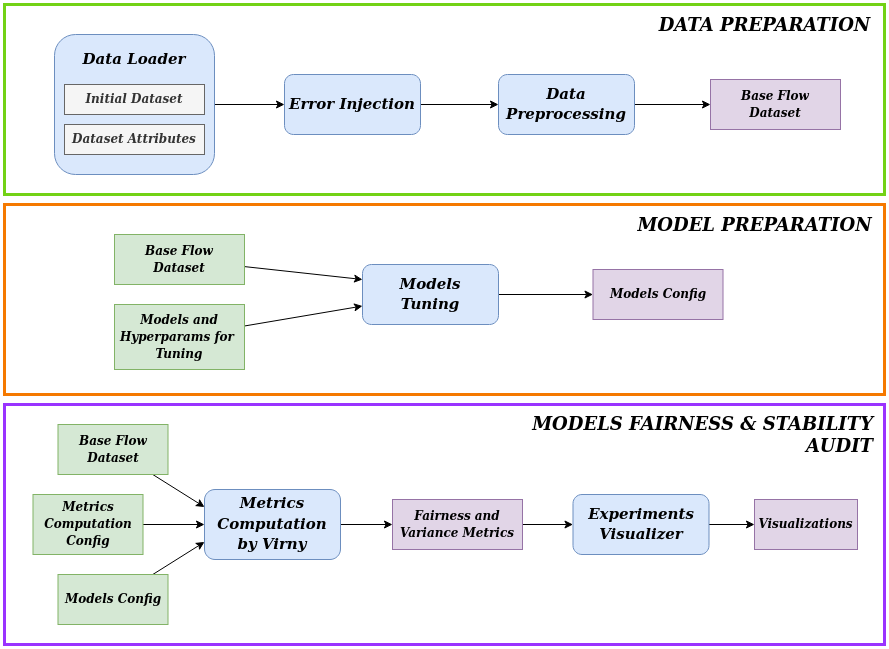

The diagram above was exported from draw.io. Its source (the exported page's mxGraphModel, read from the mxfile embedded in the PNG):
<mxGraphModel dx="1362" dy="766" grid="1" gridSize="10" guides="1" tooltips="1" connect="1" arrows="1" fold="1" page="1" pageScale="1" pageWidth="850" pageHeight="1100" math="0" shadow="0">
  <root>
    <mxCell id="0" />
    <mxCell id="1" parent="0" />
    <mxCell id="5Q4gcwFhn1eUK5E1_kNt-127" value="" style="rounded=0;whiteSpace=wrap;html=1;glass=0;fillColor=none;strokeWidth=3;strokeColor=#f57900;perimeterSpacing=1;" parent="1" vertex="1">
      <mxGeometry x="100" y="280" width="880" height="190" as="geometry" />
    </mxCell>
    <mxCell id="5Q4gcwFhn1eUK5E1_kNt-125" value="" style="rounded=0;whiteSpace=wrap;html=1;glass=0;fillColor=none;strokeWidth=3;strokeColor=#73d216;" parent="1" vertex="1">
      <mxGeometry x="100" y="80" width="880" height="190" as="geometry" />
    </mxCell>
    <mxCell id="5Q4gcwFhn1eUK5E1_kNt-126" value="&lt;b&gt;&lt;font data-font-src=&quot;https://fonts.googleapis.com/css?family=Merienda+One+&quot; style=&quot;font-size: 19px;&quot; face=&quot;Merienda One&quot;&gt;&lt;i&gt;&lt;font style=&quot;font-size: 19px;&quot;&gt;&lt;font style=&quot;font-size: 19px;&quot;&gt;&lt;font style=&quot;font-size: 19px;&quot;&gt;&lt;font style=&quot;font-size: 19px;&quot;&gt;&lt;font style=&quot;font-size: 18px;&quot;&gt;&lt;font style=&quot;font-size: 18px;&quot;&gt;DATA PREPARATION&lt;br&gt;&lt;/font&gt;&lt;/font&gt;&lt;/font&gt;&lt;/font&gt;&lt;/font&gt;&lt;/font&gt;&lt;/i&gt;&lt;/font&gt;&lt;/b&gt;" style="text;html=1;align=center;verticalAlign=middle;resizable=0;points=[];autosize=1;strokeColor=none;fillColor=none;" parent="1" vertex="1">
      <mxGeometry x="740" y="80" width="240" height="40" as="geometry" />
    </mxCell>
    <mxCell id="uEqAPO-9SHNmqftn-ccm-13" value="&lt;b&gt;&lt;font data-font-src=&quot;https://fonts.googleapis.com/css?family=Merienda+One+&quot; style=&quot;font-size: 19px;&quot; face=&quot;Merienda One&quot;&gt;&lt;i&gt;&lt;font style=&quot;font-size: 19px;&quot;&gt;&lt;font style=&quot;font-size: 19px;&quot;&gt;&lt;font style=&quot;font-size: 19px;&quot;&gt;&lt;font style=&quot;font-size: 19px;&quot;&gt;&lt;font style=&quot;font-size: 18px;&quot;&gt;&lt;font style=&quot;font-size: 18px;&quot;&gt;MODEL PREPARATION&lt;br&gt;&lt;/font&gt;&lt;/font&gt;&lt;/font&gt;&lt;/font&gt;&lt;/font&gt;&lt;/font&gt;&lt;/i&gt;&lt;/font&gt;&lt;/b&gt;" style="text;html=1;align=center;verticalAlign=middle;resizable=0;points=[];autosize=1;strokeColor=none;fillColor=none;" parent="1" vertex="1">
      <mxGeometry x="720" y="280" width="260" height="40" as="geometry" />
    </mxCell>
    <mxCell id="uEqAPO-9SHNmqftn-ccm-27" value="" style="rounded=0;whiteSpace=wrap;html=1;glass=0;fillColor=none;strokeWidth=3;strokeColor=#9933FF;" parent="1" vertex="1">
      <mxGeometry x="100" y="480" width="880" height="240" as="geometry" />
    </mxCell>
    <mxCell id="JGCpyCc607zzTOORuiyY-37" style="edgeStyle=orthogonalEdgeStyle;rounded=0;orthogonalLoop=1;jettySize=auto;html=1;entryX=0;entryY=0.5;entryDx=0;entryDy=0;" edge="1" parent="1" source="uEqAPO-9SHNmqftn-ccm-25" target="JGCpyCc607zzTOORuiyY-21">
      <mxGeometry relative="1" as="geometry" />
    </mxCell>
    <mxCell id="uEqAPO-9SHNmqftn-ccm-25" value="&lt;div style=&quot;font-size: 15px;&quot;&gt;&lt;font style=&quot;font-size: 15px;&quot; data-font-src=&quot;https://fonts.googleapis.com/css?family=Berkshire+Swash&quot; face=&quot;Verdana&quot;&gt;&lt;i&gt;&lt;font style=&quot;font-size: 15px;&quot;&gt;&lt;font style=&quot;font-size: 15px;&quot;&gt;&lt;font style=&quot;font-size: 15px;&quot;&gt;&lt;b&gt;Experiments&lt;/b&gt;&lt;/font&gt;&lt;/font&gt;&lt;/font&gt;&lt;/i&gt;&lt;/font&gt;&lt;/div&gt;&lt;div style=&quot;font-size: 15px;&quot;&gt;&lt;font style=&quot;font-size: 15px;&quot; data-font-src=&quot;https://fonts.googleapis.com/css?family=Berkshire+Swash&quot; face=&quot;Verdana&quot;&gt;&lt;i&gt;&lt;font style=&quot;font-size: 15px;&quot;&gt;&lt;font style=&quot;font-size: 15px;&quot;&gt;&lt;font style=&quot;font-size: 15px;&quot;&gt;&lt;b&gt;Visualizer&lt;/b&gt;&lt;/font&gt;&lt;/font&gt;&lt;/font&gt;&lt;/i&gt;&lt;/font&gt;&lt;/div&gt;" style="rounded=1;whiteSpace=wrap;html=1;fillColor=#dae8fc;strokeColor=#6c8ebf;shadow=0;gradientColor=none;" parent="1" vertex="1">
      <mxGeometry x="668.5" y="570" width="136" height="60" as="geometry" />
    </mxCell>
    <mxCell id="JGCpyCc607zzTOORuiyY-35" style="edgeStyle=orthogonalEdgeStyle;rounded=0;orthogonalLoop=1;jettySize=auto;html=1;entryX=0;entryY=0.5;entryDx=0;entryDy=0;" edge="1" parent="1" source="uEqAPO-9SHNmqftn-ccm-26" target="JGCpyCc607zzTOORuiyY-20">
      <mxGeometry relative="1" as="geometry" />
    </mxCell>
    <mxCell id="uEqAPO-9SHNmqftn-ccm-26" value="&lt;div style=&quot;font-size: 15px;&quot;&gt;&lt;font style=&quot;font-size: 15px;&quot; data-font-src=&quot;https://fonts.googleapis.com/css?family=Berkshire+Swash&quot; face=&quot;Verdana&quot;&gt;&lt;i&gt;&lt;font style=&quot;font-size: 15px;&quot;&gt;&lt;font style=&quot;font-size: 15px;&quot;&gt;&lt;font style=&quot;font-size: 15px;&quot;&gt;&lt;b&gt;Metrics Computation &lt;br&gt;&lt;/b&gt;&lt;/font&gt;&lt;/font&gt;&lt;/font&gt;&lt;/i&gt;&lt;/font&gt;&lt;/div&gt;&lt;div style=&quot;font-size: 15px;&quot;&gt;&lt;font style=&quot;font-size: 15px;&quot; data-font-src=&quot;https://fonts.googleapis.com/css?family=Berkshire+Swash&quot; face=&quot;Verdana&quot;&gt;&lt;i&gt;&lt;font style=&quot;font-size: 15px;&quot;&gt;&lt;font style=&quot;font-size: 15px;&quot;&gt;&lt;font style=&quot;font-size: 15px;&quot;&gt;&lt;b&gt;by Virny&lt;br&gt;&lt;/b&gt;&lt;/font&gt;&lt;/font&gt;&lt;/font&gt;&lt;/i&gt;&lt;/font&gt;&lt;/div&gt;" style="rounded=1;whiteSpace=wrap;html=1;fillColor=#dae8fc;strokeColor=#6c8ebf;shadow=0;gradientColor=none;" parent="1" vertex="1">
      <mxGeometry x="300" y="565" width="136" height="70" as="geometry" />
    </mxCell>
    <mxCell id="uEqAPO-9SHNmqftn-ccm-29" value="&lt;div align=&quot;right&quot;&gt;&lt;b&gt;&lt;font data-font-src=&quot;https://fonts.googleapis.com/css?family=Merienda+One+&quot; style=&quot;font-size: 19px;&quot; face=&quot;Merienda One&quot;&gt;&lt;i&gt;&lt;font style=&quot;font-size: 19px;&quot;&gt;&lt;font style=&quot;font-size: 19px;&quot;&gt;&lt;font style=&quot;font-size: 19px;&quot;&gt;&lt;font style=&quot;font-size: 19px;&quot;&gt;&lt;font style=&quot;font-size: 18px;&quot;&gt;&lt;font style=&quot;font-size: 18px;&quot;&gt;MODELS FAIRNESS &amp;amp; STABILITY &lt;br&gt;&lt;/font&gt;&lt;/font&gt;&lt;/font&gt;&lt;/font&gt;&lt;/font&gt;&lt;/font&gt;&lt;/i&gt;&lt;/font&gt;&lt;/b&gt;&lt;/div&gt;&lt;div align=&quot;right&quot;&gt;&lt;b&gt;&lt;font data-font-src=&quot;https://fonts.googleapis.com/css?family=Merienda+One+&quot; style=&quot;font-size: 19px;&quot; face=&quot;Merienda One&quot;&gt;&lt;i&gt;&lt;font style=&quot;font-size: 19px;&quot;&gt;&lt;font style=&quot;font-size: 19px;&quot;&gt;&lt;font style=&quot;font-size: 19px;&quot;&gt;&lt;font style=&quot;font-size: 19px;&quot;&gt;&lt;font style=&quot;font-size: 18px;&quot;&gt;&lt;font style=&quot;font-size: 18px;&quot;&gt;AUDIT&lt;/font&gt;&lt;/font&gt;&lt;/font&gt;&lt;/font&gt;&lt;/font&gt;&lt;/font&gt;&lt;/i&gt;&lt;/font&gt;&lt;/b&gt;&lt;/div&gt;" style="text;html=1;align=right;verticalAlign=middle;resizable=0;points=[];autosize=1;strokeColor=none;fillColor=none;" parent="1" vertex="1">
      <mxGeometry x="610" y="480" width="360" height="60" as="geometry" />
    </mxCell>
    <mxCell id="JGCpyCc607zzTOORuiyY-23" style="edgeStyle=orthogonalEdgeStyle;rounded=0;orthogonalLoop=1;jettySize=auto;html=1;entryX=0;entryY=0.5;entryDx=0;entryDy=0;" edge="1" parent="1" source="JGCpyCc607zzTOORuiyY-1" target="JGCpyCc607zzTOORuiyY-2">
      <mxGeometry relative="1" as="geometry" />
    </mxCell>
    <mxCell id="JGCpyCc607zzTOORuiyY-1" value="" style="rounded=1;whiteSpace=wrap;html=1;fillColor=#dae8fc;strokeColor=#6c8ebf;shadow=0;gradientColor=none;" vertex="1" parent="1">
      <mxGeometry x="150" y="110" width="160" height="140" as="geometry" />
    </mxCell>
    <mxCell id="JGCpyCc607zzTOORuiyY-24" style="edgeStyle=orthogonalEdgeStyle;rounded=0;orthogonalLoop=1;jettySize=auto;html=1;entryX=0;entryY=0.5;entryDx=0;entryDy=0;" edge="1" parent="1" source="JGCpyCc607zzTOORuiyY-2" target="JGCpyCc607zzTOORuiyY-3">
      <mxGeometry relative="1" as="geometry" />
    </mxCell>
    <mxCell id="JGCpyCc607zzTOORuiyY-2" value="&lt;div style=&quot;font-size: 15px;&quot;&gt;&lt;font style=&quot;font-size: 15px;&quot; data-font-src=&quot;https://fonts.googleapis.com/css?family=Berkshire+Swash&quot; face=&quot;Verdana&quot;&gt;&lt;i&gt;&lt;font style=&quot;font-size: 15px;&quot;&gt;&lt;font style=&quot;font-size: 15px;&quot;&gt;&lt;font style=&quot;font-size: 15px;&quot;&gt;&lt;b&gt;Error Injection&lt;br&gt;&lt;/b&gt;&lt;/font&gt;&lt;/font&gt;&lt;/font&gt;&lt;/i&gt;&lt;/font&gt;&lt;/div&gt;" style="rounded=1;whiteSpace=wrap;html=1;fillColor=#dae8fc;strokeColor=#6c8ebf;shadow=0;gradientColor=none;" vertex="1" parent="1">
      <mxGeometry x="380" y="150" width="136" height="60" as="geometry" />
    </mxCell>
    <mxCell id="JGCpyCc607zzTOORuiyY-30" style="edgeStyle=orthogonalEdgeStyle;rounded=0;orthogonalLoop=1;jettySize=auto;html=1;entryX=0;entryY=0.5;entryDx=0;entryDy=0;" edge="1" parent="1" source="JGCpyCc607zzTOORuiyY-3" target="JGCpyCc607zzTOORuiyY-15">
      <mxGeometry relative="1" as="geometry" />
    </mxCell>
    <mxCell id="JGCpyCc607zzTOORuiyY-3" value="&lt;div style=&quot;font-size: 15px;&quot;&gt;&lt;font style=&quot;font-size: 15px;&quot; data-font-src=&quot;https://fonts.googleapis.com/css?family=Berkshire+Swash&quot; face=&quot;Verdana&quot;&gt;&lt;i&gt;&lt;font style=&quot;font-size: 15px;&quot;&gt;&lt;font style=&quot;font-size: 15px;&quot;&gt;&lt;font style=&quot;font-size: 15px;&quot;&gt;&lt;b&gt;Data Preprocessing&lt;/b&gt;&lt;/font&gt;&lt;/font&gt;&lt;/font&gt;&lt;/i&gt;&lt;/font&gt;&lt;/div&gt;" style="rounded=1;whiteSpace=wrap;html=1;fillColor=#dae8fc;strokeColor=#6c8ebf;shadow=0;gradientColor=none;" vertex="1" parent="1">
      <mxGeometry x="594" y="150" width="136" height="60" as="geometry" />
    </mxCell>
    <mxCell id="JGCpyCc607zzTOORuiyY-6" value="&lt;div style=&quot;font-size: 15px;&quot;&gt;&lt;font style=&quot;font-size: 15px;&quot;&gt;&lt;b&gt;&lt;font style=&quot;font-size: 15px;&quot; data-font-src=&quot;https://fonts.googleapis.com/css?family=Berkshire+Swash&quot; face=&quot;Verdana&quot;&gt;&lt;i&gt;&lt;font style=&quot;font-size: 15px;&quot;&gt;&lt;font style=&quot;font-size: 15px;&quot;&gt;&lt;font style=&quot;font-size: 15px;&quot;&gt;Data Loader&lt;br&gt;&lt;/font&gt;&lt;/font&gt;&lt;/font&gt;&lt;/i&gt;&lt;/font&gt;&lt;/b&gt;&lt;/font&gt;&lt;/div&gt;" style="text;html=1;strokeColor=none;fillColor=none;align=center;verticalAlign=middle;whiteSpace=wrap;rounded=0;" vertex="1" parent="1">
      <mxGeometry x="140" y="120" width="180" height="30" as="geometry" />
    </mxCell>
    <mxCell id="JGCpyCc607zzTOORuiyY-7" value="&lt;div style=&quot;font-size: 13px;&quot;&gt;&lt;font style=&quot;font-size: 13px;&quot;&gt;&lt;b&gt;&lt;font style=&quot;font-size: 13px;&quot; data-font-src=&quot;https://fonts.googleapis.com/css?family=Berkshire+Swash&quot; face=&quot;Verdana&quot;&gt;&lt;i&gt;&lt;font style=&quot;font-size: 13px;&quot;&gt;&lt;font style=&quot;font-size: 12px;&quot;&gt;&lt;font style=&quot;font-size: 12px;&quot;&gt;Initial Dataset&lt;br&gt;&lt;/font&gt;&lt;/font&gt;&lt;/font&gt;&lt;/i&gt;&lt;/font&gt;&lt;/b&gt;&lt;/font&gt;&lt;/div&gt;" style="rounded=0;whiteSpace=wrap;html=1;fillColor=#f5f5f5;fontColor=#333333;strokeColor=#666666;" vertex="1" parent="1">
      <mxGeometry x="160" y="160" width="140" height="30" as="geometry" />
    </mxCell>
    <mxCell id="JGCpyCc607zzTOORuiyY-8" value="&lt;div style=&quot;font-size: 13px;&quot;&gt;&lt;font style=&quot;font-size: 13px;&quot;&gt;&lt;b&gt;&lt;font style=&quot;font-size: 13px;&quot; data-font-src=&quot;https://fonts.googleapis.com/css?family=Berkshire+Swash&quot; face=&quot;Verdana&quot;&gt;&lt;i&gt;&lt;font style=&quot;font-size: 13px;&quot;&gt;&lt;font style=&quot;font-size: 12px;&quot;&gt;&lt;font style=&quot;font-size: 12px;&quot;&gt;Dataset Attributes&lt;br&gt;&lt;/font&gt;&lt;/font&gt;&lt;/font&gt;&lt;/i&gt;&lt;/font&gt;&lt;/b&gt;&lt;/font&gt;&lt;/div&gt;" style="rounded=0;whiteSpace=wrap;html=1;fillColor=#f5f5f5;fontColor=#333333;strokeColor=#666666;" vertex="1" parent="1">
      <mxGeometry x="160" y="200" width="140" height="30" as="geometry" />
    </mxCell>
    <mxCell id="JGCpyCc607zzTOORuiyY-28" style="edgeStyle=orthogonalEdgeStyle;rounded=0;orthogonalLoop=1;jettySize=auto;html=1;entryX=0;entryY=0.5;entryDx=0;entryDy=0;" edge="1" parent="1" source="JGCpyCc607zzTOORuiyY-11" target="JGCpyCc607zzTOORuiyY-16">
      <mxGeometry relative="1" as="geometry" />
    </mxCell>
    <mxCell id="JGCpyCc607zzTOORuiyY-11" value="&lt;div style=&quot;font-size: 15px;&quot;&gt;&lt;font style=&quot;font-size: 15px;&quot; data-font-src=&quot;https://fonts.googleapis.com/css?family=Berkshire+Swash&quot; face=&quot;Verdana&quot;&gt;&lt;i&gt;&lt;font style=&quot;font-size: 15px;&quot;&gt;&lt;font style=&quot;font-size: 15px;&quot;&gt;&lt;font style=&quot;font-size: 15px;&quot;&gt;&lt;b&gt;Models &lt;br&gt;Tuning&lt;/b&gt;&lt;/font&gt;&lt;/font&gt;&lt;/font&gt;&lt;/i&gt;&lt;/font&gt;&lt;/div&gt;" style="rounded=1;whiteSpace=wrap;html=1;fillColor=#dae8fc;strokeColor=#6c8ebf;shadow=0;gradientColor=none;" vertex="1" parent="1">
      <mxGeometry x="458" y="340" width="136" height="60" as="geometry" />
    </mxCell>
    <mxCell id="JGCpyCc607zzTOORuiyY-26" style="rounded=0;orthogonalLoop=1;jettySize=auto;html=1;entryX=0;entryY=0.25;entryDx=0;entryDy=0;" edge="1" parent="1" source="JGCpyCc607zzTOORuiyY-12" target="JGCpyCc607zzTOORuiyY-11">
      <mxGeometry relative="1" as="geometry" />
    </mxCell>
    <mxCell id="JGCpyCc607zzTOORuiyY-12" value="&lt;div style=&quot;font-size: 13px;&quot;&gt;&lt;font style=&quot;font-size: 13px;&quot;&gt;&lt;b&gt;&lt;font style=&quot;font-size: 13px;&quot; data-font-src=&quot;https://fonts.googleapis.com/css?family=Berkshire+Swash&quot; face=&quot;Verdana&quot;&gt;&lt;i&gt;&lt;font style=&quot;font-size: 13px;&quot;&gt;&lt;font style=&quot;font-size: 12px;&quot;&gt;&lt;font style=&quot;font-size: 12px;&quot;&gt;Base Flow&lt;/font&gt;&lt;/font&gt;&lt;/font&gt;&lt;/i&gt;&lt;/font&gt;&lt;/b&gt;&lt;/font&gt;&lt;/div&gt;&lt;div style=&quot;font-size: 13px;&quot;&gt;&lt;font style=&quot;font-size: 13px;&quot;&gt;&lt;b&gt;&lt;font style=&quot;font-size: 13px;&quot; data-font-src=&quot;https://fonts.googleapis.com/css?family=Berkshire+Swash&quot; face=&quot;Verdana&quot;&gt;&lt;i&gt;&lt;font style=&quot;font-size: 13px;&quot;&gt;&lt;font style=&quot;font-size: 12px;&quot;&gt;&lt;font style=&quot;font-size: 12px;&quot;&gt;Dataset&lt;br&gt;&lt;/font&gt;&lt;/font&gt;&lt;/font&gt;&lt;/i&gt;&lt;/font&gt;&lt;/b&gt;&lt;/font&gt;&lt;/div&gt;" style="rounded=0;whiteSpace=wrap;html=1;fillColor=#d5e8d4;strokeColor=#82b366;" vertex="1" parent="1">
      <mxGeometry x="210" y="310" width="130" height="50" as="geometry" />
    </mxCell>
    <mxCell id="JGCpyCc607zzTOORuiyY-27" style="rounded=0;orthogonalLoop=1;jettySize=auto;html=1;" edge="1" parent="1" source="JGCpyCc607zzTOORuiyY-13" target="JGCpyCc607zzTOORuiyY-11">
      <mxGeometry relative="1" as="geometry" />
    </mxCell>
    <mxCell id="JGCpyCc607zzTOORuiyY-13" value="&lt;div style=&quot;font-size: 13px;&quot;&gt;&lt;font style=&quot;font-size: 13px;&quot;&gt;&lt;b&gt;&lt;font style=&quot;font-size: 13px;&quot; data-font-src=&quot;https://fonts.googleapis.com/css?family=Berkshire+Swash&quot; face=&quot;Verdana&quot;&gt;&lt;i&gt;&lt;font style=&quot;font-size: 13px;&quot;&gt;&lt;font style=&quot;font-size: 12px;&quot;&gt;&lt;font style=&quot;font-size: 12px;&quot;&gt;Models and Hyperparams for&amp;nbsp; Tuning&lt;br&gt;&lt;/font&gt;&lt;/font&gt;&lt;/font&gt;&lt;/i&gt;&lt;/font&gt;&lt;/b&gt;&lt;/font&gt;&lt;/div&gt;" style="rounded=0;whiteSpace=wrap;html=1;fillColor=#d5e8d4;strokeColor=#82b366;" vertex="1" parent="1">
      <mxGeometry x="210" y="380" width="130" height="65" as="geometry" />
    </mxCell>
    <mxCell id="JGCpyCc607zzTOORuiyY-15" value="&lt;div style=&quot;font-size: 13px;&quot;&gt;&lt;font style=&quot;font-size: 13px;&quot;&gt;&lt;b&gt;&lt;font style=&quot;font-size: 13px;&quot; data-font-src=&quot;https://fonts.googleapis.com/css?family=Berkshire+Swash&quot; face=&quot;Verdana&quot;&gt;&lt;i&gt;&lt;font style=&quot;font-size: 13px;&quot;&gt;&lt;font style=&quot;font-size: 12px;&quot;&gt;&lt;font style=&quot;font-size: 12px;&quot;&gt;Base Flow&lt;/font&gt;&lt;/font&gt;&lt;/font&gt;&lt;/i&gt;&lt;/font&gt;&lt;/b&gt;&lt;/font&gt;&lt;/div&gt;&lt;div style=&quot;font-size: 13px;&quot;&gt;&lt;font style=&quot;font-size: 13px;&quot;&gt;&lt;b&gt;&lt;font style=&quot;font-size: 13px;&quot; data-font-src=&quot;https://fonts.googleapis.com/css?family=Berkshire+Swash&quot; face=&quot;Verdana&quot;&gt;&lt;i&gt;&lt;font style=&quot;font-size: 13px;&quot;&gt;&lt;font style=&quot;font-size: 12px;&quot;&gt;&lt;font style=&quot;font-size: 12px;&quot;&gt;Dataset&lt;br&gt;&lt;/font&gt;&lt;/font&gt;&lt;/font&gt;&lt;/i&gt;&lt;/font&gt;&lt;/b&gt;&lt;/font&gt;&lt;/div&gt;" style="rounded=0;whiteSpace=wrap;html=1;fillColor=#e1d5e7;strokeColor=#9673a6;" vertex="1" parent="1">
      <mxGeometry x="806" y="155" width="130" height="50" as="geometry" />
    </mxCell>
    <mxCell id="JGCpyCc607zzTOORuiyY-16" value="&lt;div style=&quot;font-size: 13px;&quot;&gt;&lt;font style=&quot;font-size: 13px;&quot;&gt;&lt;b&gt;&lt;font style=&quot;font-size: 13px;&quot; data-font-src=&quot;https://fonts.googleapis.com/css?family=Berkshire+Swash&quot; face=&quot;Verdana&quot;&gt;&lt;i&gt;&lt;font style=&quot;font-size: 13px;&quot;&gt;&lt;font style=&quot;font-size: 12px;&quot;&gt;&lt;font style=&quot;font-size: 12px;&quot;&gt;Models Config&lt;br&gt;&lt;/font&gt;&lt;/font&gt;&lt;/font&gt;&lt;/i&gt;&lt;/font&gt;&lt;/b&gt;&lt;/font&gt;&lt;/div&gt;" style="rounded=0;whiteSpace=wrap;html=1;fillColor=#e1d5e7;strokeColor=#9673a6;" vertex="1" parent="1">
      <mxGeometry x="688.5" y="345" width="130" height="50" as="geometry" />
    </mxCell>
    <mxCell id="JGCpyCc607zzTOORuiyY-34" style="rounded=0;orthogonalLoop=1;jettySize=auto;html=1;entryX=0;entryY=0.25;entryDx=0;entryDy=0;" edge="1" parent="1" source="JGCpyCc607zzTOORuiyY-17" target="uEqAPO-9SHNmqftn-ccm-26">
      <mxGeometry relative="1" as="geometry" />
    </mxCell>
    <mxCell id="JGCpyCc607zzTOORuiyY-17" value="&lt;div style=&quot;font-size: 13px;&quot;&gt;&lt;font style=&quot;font-size: 13px;&quot;&gt;&lt;b&gt;&lt;font style=&quot;font-size: 13px;&quot; data-font-src=&quot;https://fonts.googleapis.com/css?family=Berkshire+Swash&quot; face=&quot;Verdana&quot;&gt;&lt;i&gt;&lt;font style=&quot;font-size: 13px;&quot;&gt;&lt;font style=&quot;font-size: 12px;&quot;&gt;&lt;font style=&quot;font-size: 12px;&quot;&gt;Base Flow&lt;/font&gt;&lt;/font&gt;&lt;/font&gt;&lt;/i&gt;&lt;/font&gt;&lt;/b&gt;&lt;/font&gt;&lt;/div&gt;&lt;div style=&quot;font-size: 13px;&quot;&gt;&lt;font style=&quot;font-size: 13px;&quot;&gt;&lt;b&gt;&lt;font style=&quot;font-size: 13px;&quot; data-font-src=&quot;https://fonts.googleapis.com/css?family=Berkshire+Swash&quot; face=&quot;Verdana&quot;&gt;&lt;i&gt;&lt;font style=&quot;font-size: 13px;&quot;&gt;&lt;font style=&quot;font-size: 12px;&quot;&gt;&lt;font style=&quot;font-size: 12px;&quot;&gt;Dataset&lt;br&gt;&lt;/font&gt;&lt;/font&gt;&lt;/font&gt;&lt;/i&gt;&lt;/font&gt;&lt;/b&gt;&lt;/font&gt;&lt;/div&gt;" style="rounded=0;whiteSpace=wrap;html=1;fillColor=#d5e8d4;strokeColor=#82b366;" vertex="1" parent="1">
      <mxGeometry x="153.5" y="500" width="110" height="50" as="geometry" />
    </mxCell>
    <mxCell id="JGCpyCc607zzTOORuiyY-33" style="rounded=0;orthogonalLoop=1;jettySize=auto;html=1;entryX=0;entryY=0.75;entryDx=0;entryDy=0;" edge="1" parent="1" source="JGCpyCc607zzTOORuiyY-18" target="uEqAPO-9SHNmqftn-ccm-26">
      <mxGeometry relative="1" as="geometry" />
    </mxCell>
    <mxCell id="JGCpyCc607zzTOORuiyY-18" value="&lt;div style=&quot;font-size: 13px;&quot;&gt;&lt;font style=&quot;font-size: 13px;&quot;&gt;&lt;b&gt;&lt;font style=&quot;font-size: 13px;&quot; data-font-src=&quot;https://fonts.googleapis.com/css?family=Berkshire+Swash&quot; face=&quot;Verdana&quot;&gt;&lt;i&gt;&lt;font style=&quot;font-size: 13px;&quot;&gt;&lt;font style=&quot;font-size: 12px;&quot;&gt;&lt;font style=&quot;font-size: 12px;&quot;&gt;Models Config&lt;br&gt;&lt;/font&gt;&lt;/font&gt;&lt;/font&gt;&lt;/i&gt;&lt;/font&gt;&lt;/b&gt;&lt;/font&gt;&lt;/div&gt;" style="rounded=0;whiteSpace=wrap;html=1;fillColor=#d5e8d4;strokeColor=#82b366;" vertex="1" parent="1">
      <mxGeometry x="153.5" y="650" width="110" height="50" as="geometry" />
    </mxCell>
    <mxCell id="JGCpyCc607zzTOORuiyY-32" style="edgeStyle=orthogonalEdgeStyle;rounded=0;orthogonalLoop=1;jettySize=auto;html=1;entryX=0;entryY=0.5;entryDx=0;entryDy=0;" edge="1" parent="1" source="JGCpyCc607zzTOORuiyY-19" target="uEqAPO-9SHNmqftn-ccm-26">
      <mxGeometry relative="1" as="geometry" />
    </mxCell>
    <mxCell id="JGCpyCc607zzTOORuiyY-19" value="&lt;div style=&quot;font-size: 13px;&quot;&gt;&lt;font style=&quot;font-size: 13px;&quot;&gt;&lt;b&gt;&lt;font style=&quot;font-size: 13px;&quot; data-font-src=&quot;https://fonts.googleapis.com/css?family=Berkshire+Swash&quot; face=&quot;Verdana&quot;&gt;&lt;i&gt;&lt;font style=&quot;font-size: 13px;&quot;&gt;&lt;font style=&quot;font-size: 12px;&quot;&gt;&lt;font style=&quot;font-size: 12px;&quot;&gt;Metrics Computation &lt;br&gt;&lt;/font&gt;&lt;/font&gt;&lt;/font&gt;&lt;/i&gt;&lt;/font&gt;&lt;/b&gt;&lt;/font&gt;&lt;/div&gt;&lt;div style=&quot;font-size: 13px;&quot;&gt;&lt;font style=&quot;font-size: 13px;&quot;&gt;&lt;b&gt;&lt;font style=&quot;font-size: 13px;&quot; data-font-src=&quot;https://fonts.googleapis.com/css?family=Berkshire+Swash&quot; face=&quot;Verdana&quot;&gt;&lt;i&gt;&lt;font style=&quot;font-size: 13px;&quot;&gt;&lt;font style=&quot;font-size: 12px;&quot;&gt;&lt;font style=&quot;font-size: 12px;&quot;&gt;Config&lt;br&gt;&lt;/font&gt;&lt;/font&gt;&lt;/font&gt;&lt;/i&gt;&lt;/font&gt;&lt;/b&gt;&lt;/font&gt;&lt;/div&gt;" style="rounded=0;whiteSpace=wrap;html=1;fillColor=#d5e8d4;strokeColor=#82b366;" vertex="1" parent="1">
      <mxGeometry x="128.5" y="570" width="110" height="60" as="geometry" />
    </mxCell>
    <mxCell id="JGCpyCc607zzTOORuiyY-36" style="edgeStyle=orthogonalEdgeStyle;rounded=0;orthogonalLoop=1;jettySize=auto;html=1;entryX=0;entryY=0.5;entryDx=0;entryDy=0;" edge="1" parent="1" source="JGCpyCc607zzTOORuiyY-20" target="uEqAPO-9SHNmqftn-ccm-25">
      <mxGeometry relative="1" as="geometry" />
    </mxCell>
    <mxCell id="JGCpyCc607zzTOORuiyY-20" value="&lt;div style=&quot;font-size: 13px;&quot;&gt;&lt;font style=&quot;font-size: 13px;&quot;&gt;&lt;b&gt;&lt;font style=&quot;font-size: 13px;&quot; data-font-src=&quot;https://fonts.googleapis.com/css?family=Berkshire+Swash&quot; face=&quot;Verdana&quot;&gt;&lt;i&gt;&lt;font style=&quot;font-size: 13px;&quot;&gt;&lt;font style=&quot;font-size: 12px;&quot;&gt;&lt;font style=&quot;font-size: 12px;&quot;&gt;Fairness and Variance Metrics&lt;br&gt;&lt;/font&gt;&lt;/font&gt;&lt;/font&gt;&lt;/i&gt;&lt;/font&gt;&lt;/b&gt;&lt;/font&gt;&lt;/div&gt;" style="rounded=0;whiteSpace=wrap;html=1;fillColor=#e1d5e7;strokeColor=#9673a6;" vertex="1" parent="1">
      <mxGeometry x="488" y="575" width="130" height="50" as="geometry" />
    </mxCell>
    <mxCell id="JGCpyCc607zzTOORuiyY-21" value="&lt;font face=&quot;Verdana&quot;&gt;&lt;b&gt;&lt;i&gt;Visualizations&lt;/i&gt;&lt;/b&gt;&lt;/font&gt;" style="rounded=0;whiteSpace=wrap;html=1;fillColor=#e1d5e7;strokeColor=#9673a6;" vertex="1" parent="1">
      <mxGeometry x="850" y="575" width="103" height="50" as="geometry" />
    </mxCell>
  </root>
</mxGraphModel>